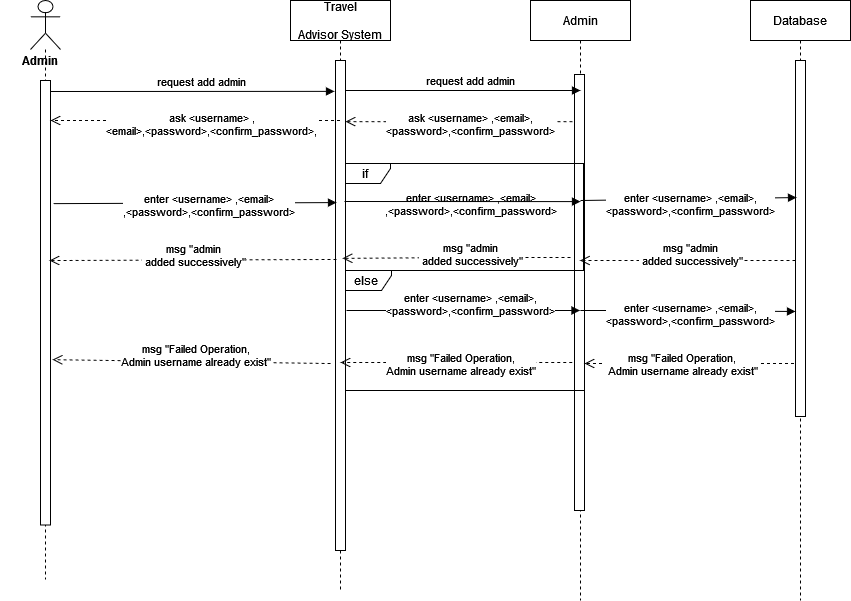

The diagram above was exported from draw.io. Its source (the exported page's mxGraphModel, read from the mxfile embedded in the PNG):
<mxGraphModel dx="1038" dy="603" grid="1" gridSize="10" guides="1" tooltips="1" connect="1" arrows="1" fold="1" page="1" pageScale="1" pageWidth="850" pageHeight="1100" math="0" shadow="0">
  <root>
    <mxCell id="0" />
    <mxCell id="1" parent="0" />
    <mxCell id="mL6shJ2-5kl1Duonyi60-28" value="Admin" style="shape=umlLifeline;perimeter=lifelinePerimeter;container=1;collapsible=0;recursiveResize=0;rounded=0;shadow=0;strokeWidth=1;" parent="1" vertex="1">
      <mxGeometry x="550" y="360" width="100" height="600" as="geometry" />
    </mxCell>
    <mxCell id="mL6shJ2-5kl1Duonyi60-29" value="" style="points=[];perimeter=orthogonalPerimeter;rounded=0;shadow=0;strokeWidth=1;" parent="mL6shJ2-5kl1Duonyi60-28" vertex="1">
      <mxGeometry x="44" y="74" width="10" height="436" as="geometry" />
    </mxCell>
    <mxCell id="6TpTvOX72V87feO-6GS3-70" value="&lt;div&gt;msg &quot;Failed Operation,&lt;/div&gt;&lt;div&gt;&amp;nbsp;Admin username already exist&quot;&lt;/div&gt;" style="html=1;verticalAlign=bottom;endArrow=open;dashed=1;endSize=8;rounded=0;" parent="mL6shJ2-5kl1Duonyi60-28" edge="1">
      <mxGeometry x="0.109" y="17" relative="1" as="geometry">
        <mxPoint x="269.5" y="363" as="sourcePoint" />
        <mxPoint x="54" y="363" as="targetPoint" />
        <mxPoint as="offset" />
      </mxGeometry>
    </mxCell>
    <mxCell id="6TpTvOX72V87feO-6GS3-48" value="else" style="shape=umlFrame;whiteSpace=wrap;html=1;width=50;height=20;" parent="mL6shJ2-5kl1Duonyi60-28" vertex="1">
      <mxGeometry x="-189" y="270" width="243" height="120" as="geometry" />
    </mxCell>
    <mxCell id="Sma4n5Fkve8iwrUVxyir-3" value="if" style="shape=umlFrame;whiteSpace=wrap;html=1;width=50;height=20;" parent="mL6shJ2-5kl1Duonyi60-28" vertex="1">
      <mxGeometry x="-190" y="163" width="243" height="107" as="geometry" />
    </mxCell>
    <mxCell id="mL6shJ2-5kl1Duonyi60-37" value="Travel &#10;&#10;Advisor System" style="shape=umlLifeline;perimeter=lifelinePerimeter;container=1;collapsible=0;recursiveResize=0;rounded=0;shadow=0;strokeWidth=1;" parent="1" vertex="1">
      <mxGeometry x="310" y="360" width="100" height="590" as="geometry" />
    </mxCell>
    <mxCell id="mL6shJ2-5kl1Duonyi60-38" value="" style="points=[];perimeter=orthogonalPerimeter;rounded=0;shadow=0;strokeWidth=1;" parent="mL6shJ2-5kl1Duonyi60-37" vertex="1">
      <mxGeometry x="45" y="60" width="10" height="490" as="geometry" />
    </mxCell>
    <mxCell id="6TpTvOX72V87feO-6GS3-55" value="request add admin" style="html=1;verticalAlign=bottom;endArrow=block;rounded=0;" parent="mL6shJ2-5kl1Duonyi60-37" edge="1">
      <mxGeometry x="0.0638" width="80" relative="1" as="geometry">
        <mxPoint x="55" y="90" as="sourcePoint" />
        <mxPoint x="290" y="90" as="targetPoint" />
        <mxPoint as="offset" />
      </mxGeometry>
    </mxCell>
    <mxCell id="6TpTvOX72V87feO-6GS3-9" value="Database" style="shape=umlLifeline;perimeter=lifelinePerimeter;container=1;collapsible=0;recursiveResize=0;rounded=0;shadow=0;strokeWidth=1;" parent="1" vertex="1">
      <mxGeometry x="770" y="360" width="100" height="600" as="geometry" />
    </mxCell>
    <mxCell id="6TpTvOX72V87feO-6GS3-10" value="" style="points=[];perimeter=orthogonalPerimeter;rounded=0;shadow=0;strokeWidth=1;" parent="6TpTvOX72V87feO-6GS3-9" vertex="1">
      <mxGeometry x="45" y="60" width="10" height="356" as="geometry" />
    </mxCell>
    <mxCell id="6TpTvOX72V87feO-6GS3-64" value="&lt;div&gt;msg &quot;admin&lt;/div&gt;&lt;div&gt;&amp;nbsp;added successively&quot;&lt;/div&gt;" style="html=1;verticalAlign=bottom;endArrow=open;dashed=1;endSize=8;rounded=0;" parent="6TpTvOX72V87feO-6GS3-9" target="mL6shJ2-5kl1Duonyi60-28" edge="1">
      <mxGeometry x="-0.0255" y="10" relative="1" as="geometry">
        <mxPoint x="45" y="260" as="sourcePoint" />
        <mxPoint x="-35" y="260" as="targetPoint" />
        <mxPoint as="offset" />
      </mxGeometry>
    </mxCell>
    <mxCell id="Sma4n5Fkve8iwrUVxyir-4" value="&lt;div&gt;enter &amp;lt;username&amp;gt; ,&amp;lt;email&amp;gt;,&lt;/div&gt;&lt;div&gt;&amp;lt;password&amp;gt;,&amp;lt;confirm_password&amp;gt;&lt;/div&gt;" style="html=1;verticalAlign=bottom;endArrow=block;rounded=0;entryX=0;entryY=0.705;entryDx=0;entryDy=0;entryPerimeter=0;" parent="6TpTvOX72V87feO-6GS3-9" target="6TpTvOX72V87feO-6GS3-10" edge="1">
      <mxGeometry x="0.0243" y="-20" width="80" relative="1" as="geometry">
        <mxPoint x="-170" y="310" as="sourcePoint" />
        <mxPoint x="40" y="310" as="targetPoint" />
        <Array as="points">
          <mxPoint x="-130" y="310" />
        </Array>
        <mxPoint as="offset" />
      </mxGeometry>
    </mxCell>
    <mxCell id="6TpTvOX72V87feO-6GS3-14" value="" style="shape=umlLifeline;participant=umlActor;perimeter=lifelinePerimeter;whiteSpace=wrap;html=1;container=1;collapsible=0;recursiveResize=0;verticalAlign=top;spacingTop=36;outlineConnect=0;size=49;" parent="1" vertex="1">
      <mxGeometry x="50" y="360" width="30" height="579" as="geometry" />
    </mxCell>
    <mxCell id="6TpTvOX72V87feO-6GS3-15" value="" style="html=1;points=[];perimeter=orthogonalPerimeter;" parent="6TpTvOX72V87feO-6GS3-14" vertex="1">
      <mxGeometry x="10" y="80" width="10" height="444.5" as="geometry" />
    </mxCell>
    <mxCell id="6TpTvOX72V87feO-6GS3-78" value="Admin" style="text;align=center;fontStyle=1;verticalAlign=middle;spacingLeft=3;spacingRight=3;strokeColor=none;rotatable=0;points=[[0,0.5],[1,0.5]];portConstraint=eastwest;" parent="6TpTvOX72V87feO-6GS3-14" vertex="1">
      <mxGeometry x="-30" y="47" width="80" height="26" as="geometry" />
    </mxCell>
    <mxCell id="6TpTvOX72V87feO-6GS3-54" value="&lt;div&gt;enter &amp;lt;username&amp;gt; ,&amp;lt;email&amp;gt;&lt;/div&gt;&lt;div&gt;,&amp;lt;password&amp;gt;,&amp;lt;confirm_password&amp;gt;&lt;/div&gt;" style="html=1;verticalAlign=bottom;endArrow=block;rounded=0;entryX=0.1;entryY=0.385;entryDx=0;entryDy=0;entryPerimeter=0;" parent="1" target="6TpTvOX72V87feO-6GS3-10" edge="1">
      <mxGeometry x="-1" y="-112" width="80" relative="1" as="geometry">
        <mxPoint x="600" y="560" as="sourcePoint" />
        <mxPoint x="820" y="560" as="targetPoint" />
        <mxPoint x="-112" y="-92" as="offset" />
      </mxGeometry>
    </mxCell>
    <mxCell id="6TpTvOX72V87feO-6GS3-57" value="request add admin" style="html=1;verticalAlign=bottom;endArrow=block;rounded=0;entryX=-0.1;entryY=0.063;entryDx=0;entryDy=0;entryPerimeter=0;" parent="1" target="mL6shJ2-5kl1Duonyi60-38" edge="1">
      <mxGeometry x="0.0638" width="80" relative="1" as="geometry">
        <mxPoint x="70" y="451" as="sourcePoint" />
        <mxPoint x="350" y="450" as="targetPoint" />
        <mxPoint as="offset" />
      </mxGeometry>
    </mxCell>
    <mxCell id="6TpTvOX72V87feO-6GS3-58" value="&lt;div&gt;enter &amp;lt;username&amp;gt; ,&amp;lt;email&amp;gt;,&lt;/div&gt;&lt;div&gt;&amp;lt;password&amp;gt;,&amp;lt;confirm_password&amp;gt;&lt;/div&gt;" style="html=1;verticalAlign=bottom;endArrow=block;rounded=0;entryX=0.2;entryY=0.357;entryDx=0;entryDy=0;entryPerimeter=0;" parent="1" edge="1">
      <mxGeometry x="1" y="-112" width="80" relative="1" as="geometry">
        <mxPoint x="364" y="561" as="sourcePoint" />
        <mxPoint x="600" y="561.0920000000001" as="targetPoint" />
        <mxPoint x="110" y="-93" as="offset" />
        <Array as="points" />
      </mxGeometry>
    </mxCell>
    <mxCell id="6TpTvOX72V87feO-6GS3-59" value="&lt;div&gt;enter &amp;lt;username&amp;gt; ,&amp;lt;email&amp;gt;&lt;/div&gt;&lt;div&gt;,&amp;lt;password&amp;gt;,&amp;lt;confirm_password&amp;gt;&lt;/div&gt;" style="html=1;verticalAlign=bottom;endArrow=block;rounded=0;entryX=0.2;entryY=0.357;entryDx=0;entryDy=0;entryPerimeter=0;exitX=1.3;exitY=0.277;exitDx=0;exitDy=0;exitPerimeter=0;" parent="1" source="6TpTvOX72V87feO-6GS3-15" edge="1">
      <mxGeometry x="0.0886" y="-18" width="80" relative="1" as="geometry">
        <mxPoint x="80" y="562" as="sourcePoint" />
        <mxPoint x="356" y="562.0920000000001" as="targetPoint" />
        <mxPoint x="1" as="offset" />
        <Array as="points" />
      </mxGeometry>
    </mxCell>
    <mxCell id="6TpTvOX72V87feO-6GS3-61" value="&lt;div&gt;ask &amp;lt;username&amp;gt; ,&lt;div&gt;&amp;lt;email&amp;gt;,&amp;lt;password&amp;gt;,&amp;lt;confirm_password&amp;gt;,&lt;/div&gt;&lt;/div&gt;" style="html=1;verticalAlign=bottom;endArrow=open;dashed=1;endSize=8;rounded=0;" parent="1" source="mL6shJ2-5kl1Duonyi60-37" edge="1">
      <mxGeometry x="-0.1054" y="20" relative="1" as="geometry">
        <mxPoint x="340" y="480" as="sourcePoint" />
        <mxPoint x="70" y="480" as="targetPoint" />
        <Array as="points">
          <mxPoint x="327" y="480" />
        </Array>
        <mxPoint as="offset" />
      </mxGeometry>
    </mxCell>
    <mxCell id="6TpTvOX72V87feO-6GS3-60" value="&lt;div&gt;ask &amp;lt;username&amp;gt; ,&amp;lt;email&amp;gt;,&lt;/div&gt;&lt;div&gt;&amp;lt;password&amp;gt;,&amp;lt;confirm_password&amp;gt;&lt;/div&gt;" style="html=1;verticalAlign=bottom;endArrow=open;dashed=1;endSize=8;rounded=0;exitX=-0.2;exitY=0.138;exitDx=0;exitDy=0;exitPerimeter=0;" parent="1" edge="1">
      <mxGeometry x="-0.1013" y="19" relative="1" as="geometry">
        <mxPoint x="592" y="481.12800000000016" as="sourcePoint" />
        <mxPoint x="365" y="481.12800000000016" as="targetPoint" />
        <Array as="points" />
        <mxPoint as="offset" />
      </mxGeometry>
    </mxCell>
    <mxCell id="6TpTvOX72V87feO-6GS3-65" value="&lt;div&gt;msg &quot;admin&lt;/div&gt;&lt;div&gt;&amp;nbsp;added successively&quot;&lt;/div&gt;" style="html=1;verticalAlign=bottom;endArrow=open;dashed=1;endSize=8;rounded=0;entryX=0.52;entryY=0.437;entryDx=0;entryDy=0;entryPerimeter=0;" parent="1" target="mL6shJ2-5kl1Duonyi60-37" edge="1">
      <mxGeometry x="-0.1228" y="13" relative="1" as="geometry">
        <mxPoint x="590" y="617" as="sourcePoint" />
        <mxPoint x="376.25" y="620" as="targetPoint" />
        <mxPoint as="offset" />
        <Array as="points">
          <mxPoint x="484" y="617" />
        </Array>
      </mxGeometry>
    </mxCell>
    <mxCell id="6TpTvOX72V87feO-6GS3-66" value="&lt;div&gt;msg &quot;admin&lt;/div&gt;&lt;div&gt;&amp;nbsp;added successively&quot;&lt;/div&gt;" style="html=1;verticalAlign=bottom;endArrow=open;dashed=1;endSize=8;rounded=0;exitX=0.1;exitY=0.406;exitDx=0;exitDy=0;exitPerimeter=0;entryX=0.9;entryY=0.405;entryDx=0;entryDy=0;entryPerimeter=0;" parent="1" source="mL6shJ2-5kl1Duonyi60-38" target="6TpTvOX72V87feO-6GS3-15" edge="1">
      <mxGeometry x="-0.003" y="12" relative="1" as="geometry">
        <mxPoint x="355" y="623.06" as="sourcePoint" />
        <mxPoint x="90" y="620" as="targetPoint" />
        <mxPoint as="offset" />
      </mxGeometry>
    </mxCell>
    <mxCell id="6TpTvOX72V87feO-6GS3-69" value="&lt;div&gt;enter &amp;lt;username&amp;gt; ,&amp;lt;email&amp;gt;,&lt;/div&gt;&lt;div&gt;&amp;lt;password&amp;gt;,&amp;lt;confirm_password&amp;gt;&lt;/div&gt;" style="html=1;verticalAlign=bottom;endArrow=block;rounded=0;" parent="1" edge="1">
      <mxGeometry x="0.0621" y="-10" width="80" relative="1" as="geometry">
        <mxPoint x="366" y="670" as="sourcePoint" />
        <mxPoint x="599.5" y="670" as="targetPoint" />
        <Array as="points">
          <mxPoint x="406" y="670" />
        </Array>
        <mxPoint as="offset" />
      </mxGeometry>
    </mxCell>
    <mxCell id="6TpTvOX72V87feO-6GS3-71" value="&lt;div&gt;msg &quot;Failed Operation,&lt;/div&gt;&lt;div&gt;Admin username already exist&quot;&lt;/div&gt;" style="html=1;verticalAlign=bottom;endArrow=open;dashed=1;endSize=8;rounded=0;" parent="1" edge="1">
      <mxGeometry x="-0.0356" y="18" relative="1" as="geometry">
        <mxPoint x="591.75" y="722" as="sourcePoint" />
        <mxPoint x="360" y="722" as="targetPoint" />
        <mxPoint as="offset" />
      </mxGeometry>
    </mxCell>
    <mxCell id="6TpTvOX72V87feO-6GS3-77" value="&lt;div&gt;msg &quot;Failed Operation,&lt;/div&gt;&lt;div&gt;Admin username already exist&quot;&lt;/div&gt;" style="html=1;verticalAlign=bottom;endArrow=open;dashed=1;endSize=8;rounded=0;entryX=1.2;entryY=0.628;entryDx=0;entryDy=0;entryPerimeter=0;" parent="1" target="6TpTvOX72V87feO-6GS3-15" edge="1">
      <mxGeometry x="-0.0255" y="10" relative="1" as="geometry">
        <mxPoint x="350" y="723" as="sourcePoint" />
        <mxPoint x="100" y="720" as="targetPoint" />
        <mxPoint as="offset" />
      </mxGeometry>
    </mxCell>
  </root>
</mxGraphModel>